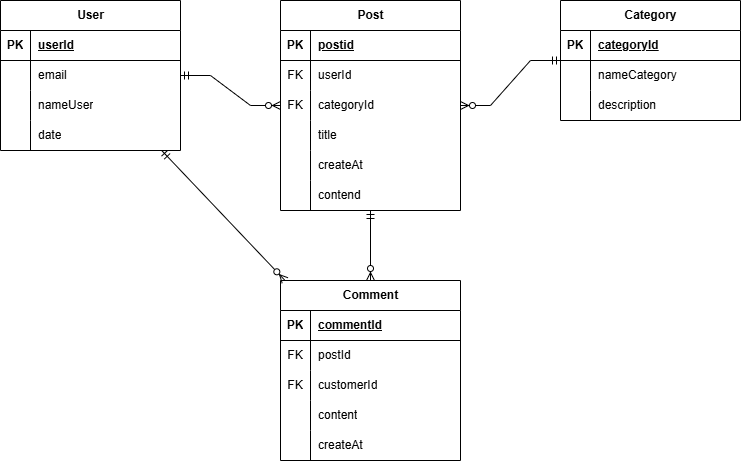

The diagram above was exported from draw.io. Its source (the exported page's mxGraphModel, read from the mxfile embedded in the PNG):
<mxGraphModel dx="1042" dy="527" grid="1" gridSize="10" guides="1" tooltips="1" connect="1" arrows="1" fold="1" page="1" pageScale="1" pageWidth="827" pageHeight="1169" math="0" shadow="0">
  <root>
    <mxCell id="0" />
    <mxCell id="1" parent="0" />
    <mxCell id="FyAkdG91hec8Z70-AfQq-37" value="" style="edgeStyle=orthogonalEdgeStyle;rounded=0;orthogonalLoop=1;jettySize=auto;html=1;" parent="1" edge="1">
      <mxGeometry relative="1" as="geometry">
        <mxPoint x="430" y="520" as="sourcePoint" />
      </mxGeometry>
    </mxCell>
    <mxCell id="FyAkdG91hec8Z70-AfQq-38" value="Text" style="edgeLabel;html=1;align=center;verticalAlign=middle;resizable=0;points=[];" parent="FyAkdG91hec8Z70-AfQq-37" vertex="1" connectable="0">
      <mxGeometry x="-0.17" y="1" relative="1" as="geometry">
        <mxPoint as="offset" />
      </mxGeometry>
    </mxCell>
    <mxCell id="HkpeTVdjtbgssciUGeUj-203" value="User" style="shape=table;startSize=30;container=1;collapsible=1;childLayout=tableLayout;fixedRows=1;rowLines=0;fontStyle=1;align=center;resizeLast=1;html=1;" vertex="1" parent="1">
      <mxGeometry x="80" y="280" width="180" height="150" as="geometry" />
    </mxCell>
    <mxCell id="HkpeTVdjtbgssciUGeUj-204" value="" style="shape=tableRow;horizontal=0;startSize=0;swimlaneHead=0;swimlaneBody=0;fillColor=none;collapsible=0;dropTarget=0;points=[[0,0.5],[1,0.5]];portConstraint=eastwest;top=0;left=0;right=0;bottom=1;" vertex="1" parent="HkpeTVdjtbgssciUGeUj-203">
      <mxGeometry y="30" width="180" height="30" as="geometry" />
    </mxCell>
    <mxCell id="HkpeTVdjtbgssciUGeUj-205" value="PK" style="shape=partialRectangle;connectable=0;fillColor=none;top=0;left=0;bottom=0;right=0;fontStyle=1;overflow=hidden;whiteSpace=wrap;html=1;" vertex="1" parent="HkpeTVdjtbgssciUGeUj-204">
      <mxGeometry width="30" height="30" as="geometry">
        <mxRectangle width="30" height="30" as="alternateBounds" />
      </mxGeometry>
    </mxCell>
    <mxCell id="HkpeTVdjtbgssciUGeUj-206" value="userId" style="shape=partialRectangle;connectable=0;fillColor=none;top=0;left=0;bottom=0;right=0;align=left;spacingLeft=6;fontStyle=5;overflow=hidden;whiteSpace=wrap;html=1;" vertex="1" parent="HkpeTVdjtbgssciUGeUj-204">
      <mxGeometry x="30" width="150" height="30" as="geometry">
        <mxRectangle width="150" height="30" as="alternateBounds" />
      </mxGeometry>
    </mxCell>
    <mxCell id="HkpeTVdjtbgssciUGeUj-207" value="" style="shape=tableRow;horizontal=0;startSize=0;swimlaneHead=0;swimlaneBody=0;fillColor=none;collapsible=0;dropTarget=0;points=[[0,0.5],[1,0.5]];portConstraint=eastwest;top=0;left=0;right=0;bottom=0;" vertex="1" parent="HkpeTVdjtbgssciUGeUj-203">
      <mxGeometry y="60" width="180" height="30" as="geometry" />
    </mxCell>
    <mxCell id="HkpeTVdjtbgssciUGeUj-208" value="" style="shape=partialRectangle;connectable=0;fillColor=none;top=0;left=0;bottom=0;right=0;editable=1;overflow=hidden;whiteSpace=wrap;html=1;" vertex="1" parent="HkpeTVdjtbgssciUGeUj-207">
      <mxGeometry width="30" height="30" as="geometry">
        <mxRectangle width="30" height="30" as="alternateBounds" />
      </mxGeometry>
    </mxCell>
    <mxCell id="HkpeTVdjtbgssciUGeUj-209" value="email" style="shape=partialRectangle;connectable=0;fillColor=none;top=0;left=0;bottom=0;right=0;align=left;spacingLeft=6;overflow=hidden;whiteSpace=wrap;html=1;" vertex="1" parent="HkpeTVdjtbgssciUGeUj-207">
      <mxGeometry x="30" width="150" height="30" as="geometry">
        <mxRectangle width="150" height="30" as="alternateBounds" />
      </mxGeometry>
    </mxCell>
    <mxCell id="HkpeTVdjtbgssciUGeUj-210" value="" style="shape=tableRow;horizontal=0;startSize=0;swimlaneHead=0;swimlaneBody=0;fillColor=none;collapsible=0;dropTarget=0;points=[[0,0.5],[1,0.5]];portConstraint=eastwest;top=0;left=0;right=0;bottom=0;" vertex="1" parent="HkpeTVdjtbgssciUGeUj-203">
      <mxGeometry y="90" width="180" height="30" as="geometry" />
    </mxCell>
    <mxCell id="HkpeTVdjtbgssciUGeUj-211" value="" style="shape=partialRectangle;connectable=0;fillColor=none;top=0;left=0;bottom=0;right=0;editable=1;overflow=hidden;whiteSpace=wrap;html=1;" vertex="1" parent="HkpeTVdjtbgssciUGeUj-210">
      <mxGeometry width="30" height="30" as="geometry">
        <mxRectangle width="30" height="30" as="alternateBounds" />
      </mxGeometry>
    </mxCell>
    <mxCell id="HkpeTVdjtbgssciUGeUj-212" value="nameUser" style="shape=partialRectangle;connectable=0;fillColor=none;top=0;left=0;bottom=0;right=0;align=left;spacingLeft=6;overflow=hidden;whiteSpace=wrap;html=1;" vertex="1" parent="HkpeTVdjtbgssciUGeUj-210">
      <mxGeometry x="30" width="150" height="30" as="geometry">
        <mxRectangle width="150" height="30" as="alternateBounds" />
      </mxGeometry>
    </mxCell>
    <mxCell id="HkpeTVdjtbgssciUGeUj-213" value="" style="shape=tableRow;horizontal=0;startSize=0;swimlaneHead=0;swimlaneBody=0;fillColor=none;collapsible=0;dropTarget=0;points=[[0,0.5],[1,0.5]];portConstraint=eastwest;top=0;left=0;right=0;bottom=0;" vertex="1" parent="HkpeTVdjtbgssciUGeUj-203">
      <mxGeometry y="120" width="180" height="30" as="geometry" />
    </mxCell>
    <mxCell id="HkpeTVdjtbgssciUGeUj-214" value="" style="shape=partialRectangle;connectable=0;fillColor=none;top=0;left=0;bottom=0;right=0;editable=1;overflow=hidden;whiteSpace=wrap;html=1;" vertex="1" parent="HkpeTVdjtbgssciUGeUj-213">
      <mxGeometry width="30" height="30" as="geometry">
        <mxRectangle width="30" height="30" as="alternateBounds" />
      </mxGeometry>
    </mxCell>
    <mxCell id="HkpeTVdjtbgssciUGeUj-215" value="date" style="shape=partialRectangle;connectable=0;fillColor=none;top=0;left=0;bottom=0;right=0;align=left;spacingLeft=6;overflow=hidden;whiteSpace=wrap;html=1;" vertex="1" parent="HkpeTVdjtbgssciUGeUj-213">
      <mxGeometry x="30" width="150" height="30" as="geometry">
        <mxRectangle width="150" height="30" as="alternateBounds" />
      </mxGeometry>
    </mxCell>
    <mxCell id="HkpeTVdjtbgssciUGeUj-216" value="Post" style="shape=table;startSize=30;container=1;collapsible=1;childLayout=tableLayout;fixedRows=1;rowLines=0;fontStyle=1;align=center;resizeLast=1;html=1;" vertex="1" parent="1">
      <mxGeometry x="360" y="280" width="180" height="210" as="geometry" />
    </mxCell>
    <mxCell id="HkpeTVdjtbgssciUGeUj-217" value="" style="shape=tableRow;horizontal=0;startSize=0;swimlaneHead=0;swimlaneBody=0;fillColor=none;collapsible=0;dropTarget=0;points=[[0,0.5],[1,0.5]];portConstraint=eastwest;top=0;left=0;right=0;bottom=1;" vertex="1" parent="HkpeTVdjtbgssciUGeUj-216">
      <mxGeometry y="30" width="180" height="30" as="geometry" />
    </mxCell>
    <mxCell id="HkpeTVdjtbgssciUGeUj-218" value="PK" style="shape=partialRectangle;connectable=0;fillColor=none;top=0;left=0;bottom=0;right=0;fontStyle=1;overflow=hidden;whiteSpace=wrap;html=1;" vertex="1" parent="HkpeTVdjtbgssciUGeUj-217">
      <mxGeometry width="30" height="30" as="geometry">
        <mxRectangle width="30" height="30" as="alternateBounds" />
      </mxGeometry>
    </mxCell>
    <mxCell id="HkpeTVdjtbgssciUGeUj-219" value="postid" style="shape=partialRectangle;connectable=0;fillColor=none;top=0;left=0;bottom=0;right=0;align=left;spacingLeft=6;fontStyle=5;overflow=hidden;whiteSpace=wrap;html=1;" vertex="1" parent="HkpeTVdjtbgssciUGeUj-217">
      <mxGeometry x="30" width="150" height="30" as="geometry">
        <mxRectangle width="150" height="30" as="alternateBounds" />
      </mxGeometry>
    </mxCell>
    <mxCell id="HkpeTVdjtbgssciUGeUj-220" value="" style="shape=tableRow;horizontal=0;startSize=0;swimlaneHead=0;swimlaneBody=0;fillColor=none;collapsible=0;dropTarget=0;points=[[0,0.5],[1,0.5]];portConstraint=eastwest;top=0;left=0;right=0;bottom=0;" vertex="1" parent="HkpeTVdjtbgssciUGeUj-216">
      <mxGeometry y="60" width="180" height="30" as="geometry" />
    </mxCell>
    <mxCell id="HkpeTVdjtbgssciUGeUj-221" value="FK" style="shape=partialRectangle;connectable=0;fillColor=none;top=0;left=0;bottom=0;right=0;editable=1;overflow=hidden;whiteSpace=wrap;html=1;" vertex="1" parent="HkpeTVdjtbgssciUGeUj-220">
      <mxGeometry width="30" height="30" as="geometry">
        <mxRectangle width="30" height="30" as="alternateBounds" />
      </mxGeometry>
    </mxCell>
    <mxCell id="HkpeTVdjtbgssciUGeUj-222" value="userId" style="shape=partialRectangle;connectable=0;fillColor=none;top=0;left=0;bottom=0;right=0;align=left;spacingLeft=6;overflow=hidden;whiteSpace=wrap;html=1;" vertex="1" parent="HkpeTVdjtbgssciUGeUj-220">
      <mxGeometry x="30" width="150" height="30" as="geometry">
        <mxRectangle width="150" height="30" as="alternateBounds" />
      </mxGeometry>
    </mxCell>
    <mxCell id="HkpeTVdjtbgssciUGeUj-223" value="" style="shape=tableRow;horizontal=0;startSize=0;swimlaneHead=0;swimlaneBody=0;fillColor=none;collapsible=0;dropTarget=0;points=[[0,0.5],[1,0.5]];portConstraint=eastwest;top=0;left=0;right=0;bottom=0;" vertex="1" parent="HkpeTVdjtbgssciUGeUj-216">
      <mxGeometry y="90" width="180" height="30" as="geometry" />
    </mxCell>
    <mxCell id="HkpeTVdjtbgssciUGeUj-224" value="FK" style="shape=partialRectangle;connectable=0;fillColor=none;top=0;left=0;bottom=0;right=0;editable=1;overflow=hidden;whiteSpace=wrap;html=1;" vertex="1" parent="HkpeTVdjtbgssciUGeUj-223">
      <mxGeometry width="30" height="30" as="geometry">
        <mxRectangle width="30" height="30" as="alternateBounds" />
      </mxGeometry>
    </mxCell>
    <mxCell id="HkpeTVdjtbgssciUGeUj-225" value="categoryId" style="shape=partialRectangle;connectable=0;fillColor=none;top=0;left=0;bottom=0;right=0;align=left;spacingLeft=6;overflow=hidden;whiteSpace=wrap;html=1;" vertex="1" parent="HkpeTVdjtbgssciUGeUj-223">
      <mxGeometry x="30" width="150" height="30" as="geometry">
        <mxRectangle width="150" height="30" as="alternateBounds" />
      </mxGeometry>
    </mxCell>
    <mxCell id="HkpeTVdjtbgssciUGeUj-259" value="" style="shape=tableRow;horizontal=0;startSize=0;swimlaneHead=0;swimlaneBody=0;fillColor=none;collapsible=0;dropTarget=0;points=[[0,0.5],[1,0.5]];portConstraint=eastwest;top=0;left=0;right=0;bottom=0;" vertex="1" parent="HkpeTVdjtbgssciUGeUj-216">
      <mxGeometry y="120" width="180" height="30" as="geometry" />
    </mxCell>
    <mxCell id="HkpeTVdjtbgssciUGeUj-260" value="" style="shape=partialRectangle;connectable=0;fillColor=none;top=0;left=0;bottom=0;right=0;editable=1;overflow=hidden;whiteSpace=wrap;html=1;" vertex="1" parent="HkpeTVdjtbgssciUGeUj-259">
      <mxGeometry width="30" height="30" as="geometry">
        <mxRectangle width="30" height="30" as="alternateBounds" />
      </mxGeometry>
    </mxCell>
    <mxCell id="HkpeTVdjtbgssciUGeUj-261" value="title" style="shape=partialRectangle;connectable=0;fillColor=none;top=0;left=0;bottom=0;right=0;align=left;spacingLeft=6;overflow=hidden;whiteSpace=wrap;html=1;" vertex="1" parent="HkpeTVdjtbgssciUGeUj-259">
      <mxGeometry x="30" width="150" height="30" as="geometry">
        <mxRectangle width="150" height="30" as="alternateBounds" />
      </mxGeometry>
    </mxCell>
    <mxCell id="HkpeTVdjtbgssciUGeUj-262" value="" style="shape=tableRow;horizontal=0;startSize=0;swimlaneHead=0;swimlaneBody=0;fillColor=none;collapsible=0;dropTarget=0;points=[[0,0.5],[1,0.5]];portConstraint=eastwest;top=0;left=0;right=0;bottom=0;" vertex="1" parent="HkpeTVdjtbgssciUGeUj-216">
      <mxGeometry y="150" width="180" height="30" as="geometry" />
    </mxCell>
    <mxCell id="HkpeTVdjtbgssciUGeUj-263" value="" style="shape=partialRectangle;connectable=0;fillColor=none;top=0;left=0;bottom=0;right=0;editable=1;overflow=hidden;whiteSpace=wrap;html=1;" vertex="1" parent="HkpeTVdjtbgssciUGeUj-262">
      <mxGeometry width="30" height="30" as="geometry">
        <mxRectangle width="30" height="30" as="alternateBounds" />
      </mxGeometry>
    </mxCell>
    <mxCell id="HkpeTVdjtbgssciUGeUj-264" value="createAt" style="shape=partialRectangle;connectable=0;fillColor=none;top=0;left=0;bottom=0;right=0;align=left;spacingLeft=6;overflow=hidden;whiteSpace=wrap;html=1;" vertex="1" parent="HkpeTVdjtbgssciUGeUj-262">
      <mxGeometry x="30" width="150" height="30" as="geometry">
        <mxRectangle width="150" height="30" as="alternateBounds" />
      </mxGeometry>
    </mxCell>
    <mxCell id="HkpeTVdjtbgssciUGeUj-226" value="" style="shape=tableRow;horizontal=0;startSize=0;swimlaneHead=0;swimlaneBody=0;fillColor=none;collapsible=0;dropTarget=0;points=[[0,0.5],[1,0.5]];portConstraint=eastwest;top=0;left=0;right=0;bottom=0;" vertex="1" parent="HkpeTVdjtbgssciUGeUj-216">
      <mxGeometry y="180" width="180" height="30" as="geometry" />
    </mxCell>
    <mxCell id="HkpeTVdjtbgssciUGeUj-227" value="" style="shape=partialRectangle;connectable=0;fillColor=none;top=0;left=0;bottom=0;right=0;editable=1;overflow=hidden;whiteSpace=wrap;html=1;" vertex="1" parent="HkpeTVdjtbgssciUGeUj-226">
      <mxGeometry width="30" height="30" as="geometry">
        <mxRectangle width="30" height="30" as="alternateBounds" />
      </mxGeometry>
    </mxCell>
    <mxCell id="HkpeTVdjtbgssciUGeUj-228" value="contend" style="shape=partialRectangle;connectable=0;fillColor=none;top=0;left=0;bottom=0;right=0;align=left;spacingLeft=6;overflow=hidden;whiteSpace=wrap;html=1;" vertex="1" parent="HkpeTVdjtbgssciUGeUj-226">
      <mxGeometry x="30" width="150" height="30" as="geometry">
        <mxRectangle width="150" height="30" as="alternateBounds" />
      </mxGeometry>
    </mxCell>
    <mxCell id="HkpeTVdjtbgssciUGeUj-229" value="Comment" style="shape=table;startSize=30;container=1;collapsible=1;childLayout=tableLayout;fixedRows=1;rowLines=0;fontStyle=1;align=center;resizeLast=1;html=1;" vertex="1" parent="1">
      <mxGeometry x="360" y="560" width="180" height="180" as="geometry" />
    </mxCell>
    <mxCell id="HkpeTVdjtbgssciUGeUj-230" value="" style="shape=tableRow;horizontal=0;startSize=0;swimlaneHead=0;swimlaneBody=0;fillColor=none;collapsible=0;dropTarget=0;points=[[0,0.5],[1,0.5]];portConstraint=eastwest;top=0;left=0;right=0;bottom=1;" vertex="1" parent="HkpeTVdjtbgssciUGeUj-229">
      <mxGeometry y="30" width="180" height="30" as="geometry" />
    </mxCell>
    <mxCell id="HkpeTVdjtbgssciUGeUj-231" value="PK" style="shape=partialRectangle;connectable=0;fillColor=none;top=0;left=0;bottom=0;right=0;fontStyle=1;overflow=hidden;whiteSpace=wrap;html=1;" vertex="1" parent="HkpeTVdjtbgssciUGeUj-230">
      <mxGeometry width="30" height="30" as="geometry">
        <mxRectangle width="30" height="30" as="alternateBounds" />
      </mxGeometry>
    </mxCell>
    <mxCell id="HkpeTVdjtbgssciUGeUj-232" value="commentId" style="shape=partialRectangle;connectable=0;fillColor=none;top=0;left=0;bottom=0;right=0;align=left;spacingLeft=6;fontStyle=5;overflow=hidden;whiteSpace=wrap;html=1;" vertex="1" parent="HkpeTVdjtbgssciUGeUj-230">
      <mxGeometry x="30" width="150" height="30" as="geometry">
        <mxRectangle width="150" height="30" as="alternateBounds" />
      </mxGeometry>
    </mxCell>
    <mxCell id="HkpeTVdjtbgssciUGeUj-233" value="" style="shape=tableRow;horizontal=0;startSize=0;swimlaneHead=0;swimlaneBody=0;fillColor=none;collapsible=0;dropTarget=0;points=[[0,0.5],[1,0.5]];portConstraint=eastwest;top=0;left=0;right=0;bottom=0;" vertex="1" parent="HkpeTVdjtbgssciUGeUj-229">
      <mxGeometry y="60" width="180" height="30" as="geometry" />
    </mxCell>
    <mxCell id="HkpeTVdjtbgssciUGeUj-234" value="FK" style="shape=partialRectangle;connectable=0;fillColor=none;top=0;left=0;bottom=0;right=0;editable=1;overflow=hidden;whiteSpace=wrap;html=1;" vertex="1" parent="HkpeTVdjtbgssciUGeUj-233">
      <mxGeometry width="30" height="30" as="geometry">
        <mxRectangle width="30" height="30" as="alternateBounds" />
      </mxGeometry>
    </mxCell>
    <mxCell id="HkpeTVdjtbgssciUGeUj-235" value="postId" style="shape=partialRectangle;connectable=0;fillColor=none;top=0;left=0;bottom=0;right=0;align=left;spacingLeft=6;overflow=hidden;whiteSpace=wrap;html=1;" vertex="1" parent="HkpeTVdjtbgssciUGeUj-233">
      <mxGeometry x="30" width="150" height="30" as="geometry">
        <mxRectangle width="150" height="30" as="alternateBounds" />
      </mxGeometry>
    </mxCell>
    <mxCell id="HkpeTVdjtbgssciUGeUj-265" value="" style="shape=tableRow;horizontal=0;startSize=0;swimlaneHead=0;swimlaneBody=0;fillColor=none;collapsible=0;dropTarget=0;points=[[0,0.5],[1,0.5]];portConstraint=eastwest;top=0;left=0;right=0;bottom=0;" vertex="1" parent="HkpeTVdjtbgssciUGeUj-229">
      <mxGeometry y="90" width="180" height="30" as="geometry" />
    </mxCell>
    <mxCell id="HkpeTVdjtbgssciUGeUj-266" value="FK" style="shape=partialRectangle;connectable=0;fillColor=none;top=0;left=0;bottom=0;right=0;editable=1;overflow=hidden;whiteSpace=wrap;html=1;" vertex="1" parent="HkpeTVdjtbgssciUGeUj-265">
      <mxGeometry width="30" height="30" as="geometry">
        <mxRectangle width="30" height="30" as="alternateBounds" />
      </mxGeometry>
    </mxCell>
    <mxCell id="HkpeTVdjtbgssciUGeUj-267" value="customerId" style="shape=partialRectangle;connectable=0;fillColor=none;top=0;left=0;bottom=0;right=0;align=left;spacingLeft=6;overflow=hidden;whiteSpace=wrap;html=1;" vertex="1" parent="HkpeTVdjtbgssciUGeUj-265">
      <mxGeometry x="30" width="150" height="30" as="geometry">
        <mxRectangle width="150" height="30" as="alternateBounds" />
      </mxGeometry>
    </mxCell>
    <mxCell id="HkpeTVdjtbgssciUGeUj-236" value="" style="shape=tableRow;horizontal=0;startSize=0;swimlaneHead=0;swimlaneBody=0;fillColor=none;collapsible=0;dropTarget=0;points=[[0,0.5],[1,0.5]];portConstraint=eastwest;top=0;left=0;right=0;bottom=0;" vertex="1" parent="HkpeTVdjtbgssciUGeUj-229">
      <mxGeometry y="120" width="180" height="30" as="geometry" />
    </mxCell>
    <mxCell id="HkpeTVdjtbgssciUGeUj-237" value="" style="shape=partialRectangle;connectable=0;fillColor=none;top=0;left=0;bottom=0;right=0;editable=1;overflow=hidden;whiteSpace=wrap;html=1;" vertex="1" parent="HkpeTVdjtbgssciUGeUj-236">
      <mxGeometry width="30" height="30" as="geometry">
        <mxRectangle width="30" height="30" as="alternateBounds" />
      </mxGeometry>
    </mxCell>
    <mxCell id="HkpeTVdjtbgssciUGeUj-238" value="content" style="shape=partialRectangle;connectable=0;fillColor=none;top=0;left=0;bottom=0;right=0;align=left;spacingLeft=6;overflow=hidden;whiteSpace=wrap;html=1;" vertex="1" parent="HkpeTVdjtbgssciUGeUj-236">
      <mxGeometry x="30" width="150" height="30" as="geometry">
        <mxRectangle width="150" height="30" as="alternateBounds" />
      </mxGeometry>
    </mxCell>
    <mxCell id="HkpeTVdjtbgssciUGeUj-239" value="" style="shape=tableRow;horizontal=0;startSize=0;swimlaneHead=0;swimlaneBody=0;fillColor=none;collapsible=0;dropTarget=0;points=[[0,0.5],[1,0.5]];portConstraint=eastwest;top=0;left=0;right=0;bottom=0;" vertex="1" parent="HkpeTVdjtbgssciUGeUj-229">
      <mxGeometry y="150" width="180" height="30" as="geometry" />
    </mxCell>
    <mxCell id="HkpeTVdjtbgssciUGeUj-240" value="" style="shape=partialRectangle;connectable=0;fillColor=none;top=0;left=0;bottom=0;right=0;editable=1;overflow=hidden;whiteSpace=wrap;html=1;" vertex="1" parent="HkpeTVdjtbgssciUGeUj-239">
      <mxGeometry width="30" height="30" as="geometry">
        <mxRectangle width="30" height="30" as="alternateBounds" />
      </mxGeometry>
    </mxCell>
    <mxCell id="HkpeTVdjtbgssciUGeUj-241" value="createAt" style="shape=partialRectangle;connectable=0;fillColor=none;top=0;left=0;bottom=0;right=0;align=left;spacingLeft=6;overflow=hidden;whiteSpace=wrap;html=1;" vertex="1" parent="HkpeTVdjtbgssciUGeUj-239">
      <mxGeometry x="30" width="150" height="30" as="geometry">
        <mxRectangle width="150" height="30" as="alternateBounds" />
      </mxGeometry>
    </mxCell>
    <mxCell id="HkpeTVdjtbgssciUGeUj-242" value="Category" style="shape=table;startSize=30;container=1;collapsible=1;childLayout=tableLayout;fixedRows=1;rowLines=0;fontStyle=1;align=center;resizeLast=1;html=1;" vertex="1" parent="1">
      <mxGeometry x="640" y="280" width="180" height="120" as="geometry" />
    </mxCell>
    <mxCell id="HkpeTVdjtbgssciUGeUj-243" value="" style="shape=tableRow;horizontal=0;startSize=0;swimlaneHead=0;swimlaneBody=0;fillColor=none;collapsible=0;dropTarget=0;points=[[0,0.5],[1,0.5]];portConstraint=eastwest;top=0;left=0;right=0;bottom=1;" vertex="1" parent="HkpeTVdjtbgssciUGeUj-242">
      <mxGeometry y="30" width="180" height="30" as="geometry" />
    </mxCell>
    <mxCell id="HkpeTVdjtbgssciUGeUj-244" value="PK" style="shape=partialRectangle;connectable=0;fillColor=none;top=0;left=0;bottom=0;right=0;fontStyle=1;overflow=hidden;whiteSpace=wrap;html=1;" vertex="1" parent="HkpeTVdjtbgssciUGeUj-243">
      <mxGeometry width="30" height="30" as="geometry">
        <mxRectangle width="30" height="30" as="alternateBounds" />
      </mxGeometry>
    </mxCell>
    <mxCell id="HkpeTVdjtbgssciUGeUj-245" value="categoryId" style="shape=partialRectangle;connectable=0;fillColor=none;top=0;left=0;bottom=0;right=0;align=left;spacingLeft=6;fontStyle=5;overflow=hidden;whiteSpace=wrap;html=1;" vertex="1" parent="HkpeTVdjtbgssciUGeUj-243">
      <mxGeometry x="30" width="150" height="30" as="geometry">
        <mxRectangle width="150" height="30" as="alternateBounds" />
      </mxGeometry>
    </mxCell>
    <mxCell id="HkpeTVdjtbgssciUGeUj-246" value="" style="shape=tableRow;horizontal=0;startSize=0;swimlaneHead=0;swimlaneBody=0;fillColor=none;collapsible=0;dropTarget=0;points=[[0,0.5],[1,0.5]];portConstraint=eastwest;top=0;left=0;right=0;bottom=0;" vertex="1" parent="HkpeTVdjtbgssciUGeUj-242">
      <mxGeometry y="60" width="180" height="30" as="geometry" />
    </mxCell>
    <mxCell id="HkpeTVdjtbgssciUGeUj-247" value="" style="shape=partialRectangle;connectable=0;fillColor=none;top=0;left=0;bottom=0;right=0;editable=1;overflow=hidden;whiteSpace=wrap;html=1;" vertex="1" parent="HkpeTVdjtbgssciUGeUj-246">
      <mxGeometry width="30" height="30" as="geometry">
        <mxRectangle width="30" height="30" as="alternateBounds" />
      </mxGeometry>
    </mxCell>
    <mxCell id="HkpeTVdjtbgssciUGeUj-248" value="nameCategory" style="shape=partialRectangle;connectable=0;fillColor=none;top=0;left=0;bottom=0;right=0;align=left;spacingLeft=6;overflow=hidden;whiteSpace=wrap;html=1;" vertex="1" parent="HkpeTVdjtbgssciUGeUj-246">
      <mxGeometry x="30" width="150" height="30" as="geometry">
        <mxRectangle width="150" height="30" as="alternateBounds" />
      </mxGeometry>
    </mxCell>
    <mxCell id="HkpeTVdjtbgssciUGeUj-249" value="" style="shape=tableRow;horizontal=0;startSize=0;swimlaneHead=0;swimlaneBody=0;fillColor=none;collapsible=0;dropTarget=0;points=[[0,0.5],[1,0.5]];portConstraint=eastwest;top=0;left=0;right=0;bottom=0;" vertex="1" parent="HkpeTVdjtbgssciUGeUj-242">
      <mxGeometry y="90" width="180" height="30" as="geometry" />
    </mxCell>
    <mxCell id="HkpeTVdjtbgssciUGeUj-250" value="" style="shape=partialRectangle;connectable=0;fillColor=none;top=0;left=0;bottom=0;right=0;editable=1;overflow=hidden;whiteSpace=wrap;html=1;" vertex="1" parent="HkpeTVdjtbgssciUGeUj-249">
      <mxGeometry width="30" height="30" as="geometry">
        <mxRectangle width="30" height="30" as="alternateBounds" />
      </mxGeometry>
    </mxCell>
    <mxCell id="HkpeTVdjtbgssciUGeUj-251" value="description" style="shape=partialRectangle;connectable=0;fillColor=none;top=0;left=0;bottom=0;right=0;align=left;spacingLeft=6;overflow=hidden;whiteSpace=wrap;html=1;" vertex="1" parent="HkpeTVdjtbgssciUGeUj-249">
      <mxGeometry x="30" width="150" height="30" as="geometry">
        <mxRectangle width="150" height="30" as="alternateBounds" />
      </mxGeometry>
    </mxCell>
    <mxCell id="HkpeTVdjtbgssciUGeUj-255" value="" style="edgeStyle=entityRelationEdgeStyle;fontSize=12;html=1;endArrow=ERzeroToMany;startArrow=ERmandOne;rounded=0;" edge="1" parent="1" source="HkpeTVdjtbgssciUGeUj-203" target="HkpeTVdjtbgssciUGeUj-216">
      <mxGeometry width="100" height="100" relative="1" as="geometry">
        <mxPoint x="410" y="560" as="sourcePoint" />
        <mxPoint x="510" y="460" as="targetPoint" />
      </mxGeometry>
    </mxCell>
    <mxCell id="HkpeTVdjtbgssciUGeUj-256" value="" style="edgeStyle=entityRelationEdgeStyle;fontSize=12;html=1;endArrow=ERzeroToMany;startArrow=ERmandOne;rounded=0;" edge="1" parent="1" source="HkpeTVdjtbgssciUGeUj-242" target="HkpeTVdjtbgssciUGeUj-216">
      <mxGeometry width="100" height="100" relative="1" as="geometry">
        <mxPoint x="460" y="560" as="sourcePoint" />
        <mxPoint x="560" y="460" as="targetPoint" />
      </mxGeometry>
    </mxCell>
    <mxCell id="HkpeTVdjtbgssciUGeUj-257" value="" style="fontSize=12;html=1;endArrow=ERzeroToMany;startArrow=ERmandOne;rounded=0;" edge="1" parent="1" source="HkpeTVdjtbgssciUGeUj-216" target="HkpeTVdjtbgssciUGeUj-229">
      <mxGeometry width="100" height="100" relative="1" as="geometry">
        <mxPoint x="570" y="370" as="sourcePoint" />
        <mxPoint x="570" y="610" as="targetPoint" />
      </mxGeometry>
    </mxCell>
    <mxCell id="HkpeTVdjtbgssciUGeUj-258" value="" style="fontSize=12;html=1;endArrow=ERzeroToMany;startArrow=ERmandOne;rounded=0;" edge="1" parent="1" source="HkpeTVdjtbgssciUGeUj-203" target="HkpeTVdjtbgssciUGeUj-229">
      <mxGeometry width="100" height="100" relative="1" as="geometry">
        <mxPoint x="460" y="560" as="sourcePoint" />
        <mxPoint x="560" y="460" as="targetPoint" />
      </mxGeometry>
    </mxCell>
  </root>
</mxGraphModel>